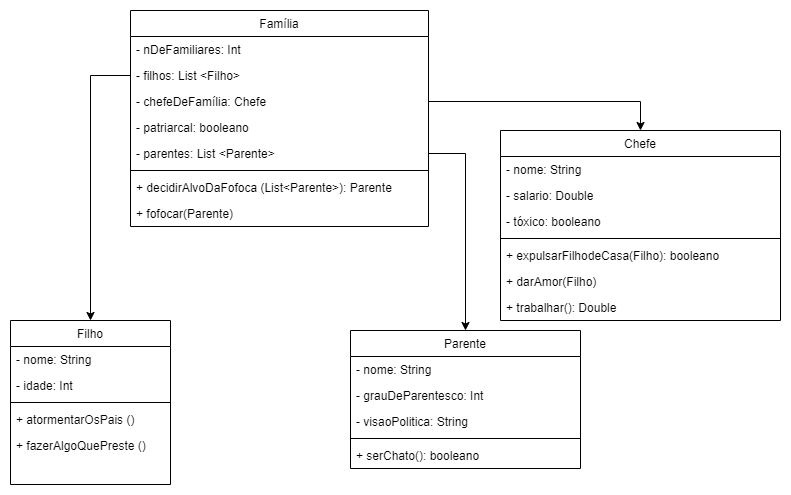

The diagram above was exported from draw.io. Its source (the exported page's mxGraphModel, read from the mxfile embedded in the PNG):
<mxGraphModel dx="1335" dy="660" grid="1" gridSize="10" guides="1" tooltips="1" connect="1" arrows="1" fold="1" page="1" pageScale="1" pageWidth="827" pageHeight="1169" math="0" shadow="0">
  <root>
    <mxCell id="WIyWlLk6GJQsqaUBKTNV-0" />
    <mxCell id="WIyWlLk6GJQsqaUBKTNV-1" parent="WIyWlLk6GJQsqaUBKTNV-0" />
    <mxCell id="zkfFHV4jXpPFQw0GAbJ--0" value="Família" style="swimlane;fontStyle=0;align=center;verticalAlign=top;childLayout=stackLayout;horizontal=1;startSize=26;horizontalStack=0;resizeParent=1;resizeLast=0;collapsible=1;marginBottom=0;rounded=0;shadow=0;strokeWidth=1;" parent="WIyWlLk6GJQsqaUBKTNV-1" vertex="1">
      <mxGeometry x="160" y="20" width="298" height="216" as="geometry">
        <mxRectangle x="230" y="140" width="160" height="26" as="alternateBounds" />
      </mxGeometry>
    </mxCell>
    <mxCell id="zkfFHV4jXpPFQw0GAbJ--2" value="- nDeFamiliares: Int" style="text;align=left;verticalAlign=top;spacingLeft=4;spacingRight=4;overflow=hidden;rotatable=0;points=[[0,0.5],[1,0.5]];portConstraint=eastwest;rounded=0;shadow=0;html=0;" parent="zkfFHV4jXpPFQw0GAbJ--0" vertex="1">
      <mxGeometry y="26" width="298" height="26" as="geometry" />
    </mxCell>
    <mxCell id="te6JZNKkM5usNE-sQfK9-13" value="- filhos: List &lt;Filho&gt;&#10;" style="text;align=left;verticalAlign=top;spacingLeft=4;spacingRight=4;overflow=hidden;rotatable=0;points=[[0,0.5],[1,0.5]];portConstraint=eastwest;rounded=0;shadow=0;html=0;" parent="zkfFHV4jXpPFQw0GAbJ--0" vertex="1">
      <mxGeometry y="52" width="298" height="26" as="geometry" />
    </mxCell>
    <mxCell id="te6JZNKkM5usNE-sQfK9-14" value="- chefeDeFamília: Chefe" style="text;align=left;verticalAlign=top;spacingLeft=4;spacingRight=4;overflow=hidden;rotatable=0;points=[[0,0.5],[1,0.5]];portConstraint=eastwest;rounded=0;shadow=0;html=0;" parent="zkfFHV4jXpPFQw0GAbJ--0" vertex="1">
      <mxGeometry y="78" width="298" height="26" as="geometry" />
    </mxCell>
    <mxCell id="te6JZNKkM5usNE-sQfK9-23" value="- patriarcal: booleano" style="text;align=left;verticalAlign=top;spacingLeft=4;spacingRight=4;overflow=hidden;rotatable=0;points=[[0,0.5],[1,0.5]];portConstraint=eastwest;rounded=0;shadow=0;html=0;" parent="zkfFHV4jXpPFQw0GAbJ--0" vertex="1">
      <mxGeometry y="104" width="298" height="26" as="geometry" />
    </mxCell>
    <mxCell id="L07FW4BJwrucV3IX1lkx-0" value="- parentes: List &lt;Parente&gt;" style="text;align=left;verticalAlign=top;spacingLeft=4;spacingRight=4;overflow=hidden;rotatable=0;points=[[0,0.5],[1,0.5]];portConstraint=eastwest;rounded=0;shadow=0;html=0;" vertex="1" parent="zkfFHV4jXpPFQw0GAbJ--0">
      <mxGeometry y="130" width="298" height="26" as="geometry" />
    </mxCell>
    <mxCell id="zkfFHV4jXpPFQw0GAbJ--4" value="" style="line;html=1;strokeWidth=1;align=left;verticalAlign=middle;spacingTop=-1;spacingLeft=3;spacingRight=3;rotatable=0;labelPosition=right;points=[];portConstraint=eastwest;" parent="zkfFHV4jXpPFQw0GAbJ--0" vertex="1">
      <mxGeometry y="156" width="298" height="8" as="geometry" />
    </mxCell>
    <mxCell id="te6JZNKkM5usNE-sQfK9-18" value="+ decidirAlvoDaFofoca (List&lt;Parente&gt;): Parente" style="text;align=left;verticalAlign=top;spacingLeft=4;spacingRight=4;overflow=hidden;rotatable=0;points=[[0,0.5],[1,0.5]];portConstraint=eastwest;" parent="zkfFHV4jXpPFQw0GAbJ--0" vertex="1">
      <mxGeometry y="164" width="298" height="26" as="geometry" />
    </mxCell>
    <mxCell id="te6JZNKkM5usNE-sQfK9-12" value="+ fofocar(Parente)" style="text;align=left;verticalAlign=top;spacingLeft=4;spacingRight=4;overflow=hidden;rotatable=0;points=[[0,0.5],[1,0.5]];portConstraint=eastwest;" parent="zkfFHV4jXpPFQw0GAbJ--0" vertex="1">
      <mxGeometry y="190" width="298" height="26" as="geometry" />
    </mxCell>
    <mxCell id="zkfFHV4jXpPFQw0GAbJ--6" value="Filho" style="swimlane;fontStyle=0;align=center;verticalAlign=top;childLayout=stackLayout;horizontal=1;startSize=26;horizontalStack=0;resizeParent=1;resizeLast=0;collapsible=1;marginBottom=0;rounded=0;shadow=0;strokeWidth=1;" parent="WIyWlLk6GJQsqaUBKTNV-1" vertex="1">
      <mxGeometry x="40" y="330" width="160" height="164" as="geometry">
        <mxRectangle x="130" y="380" width="160" height="26" as="alternateBounds" />
      </mxGeometry>
    </mxCell>
    <mxCell id="zkfFHV4jXpPFQw0GAbJ--7" value="- nome: String&#10;" style="text;align=left;verticalAlign=top;spacingLeft=4;spacingRight=4;overflow=hidden;rotatable=0;points=[[0,0.5],[1,0.5]];portConstraint=eastwest;" parent="zkfFHV4jXpPFQw0GAbJ--6" vertex="1">
      <mxGeometry y="26" width="160" height="26" as="geometry" />
    </mxCell>
    <mxCell id="zkfFHV4jXpPFQw0GAbJ--8" value="- idade: Int" style="text;align=left;verticalAlign=top;spacingLeft=4;spacingRight=4;overflow=hidden;rotatable=0;points=[[0,0.5],[1,0.5]];portConstraint=eastwest;rounded=0;shadow=0;html=0;" parent="zkfFHV4jXpPFQw0GAbJ--6" vertex="1">
      <mxGeometry y="52" width="160" height="26" as="geometry" />
    </mxCell>
    <mxCell id="zkfFHV4jXpPFQw0GAbJ--9" value="" style="line;html=1;strokeWidth=1;align=left;verticalAlign=middle;spacingTop=-1;spacingLeft=3;spacingRight=3;rotatable=0;labelPosition=right;points=[];portConstraint=eastwest;" parent="zkfFHV4jXpPFQw0GAbJ--6" vertex="1">
      <mxGeometry y="78" width="160" height="8" as="geometry" />
    </mxCell>
    <mxCell id="zkfFHV4jXpPFQw0GAbJ--10" value="+ atormentarOsPais ()" style="text;align=left;verticalAlign=top;spacingLeft=4;spacingRight=4;overflow=hidden;rotatable=0;points=[[0,0.5],[1,0.5]];portConstraint=eastwest;fontStyle=0" parent="zkfFHV4jXpPFQw0GAbJ--6" vertex="1">
      <mxGeometry y="86" width="160" height="26" as="geometry" />
    </mxCell>
    <mxCell id="te6JZNKkM5usNE-sQfK9-19" value="+ fazerAlgoQuePreste ()" style="text;align=left;verticalAlign=top;spacingLeft=4;spacingRight=4;overflow=hidden;rotatable=0;points=[[0,0.5],[1,0.5]];portConstraint=eastwest;fontStyle=0" parent="zkfFHV4jXpPFQw0GAbJ--6" vertex="1">
      <mxGeometry y="112" width="160" height="26" as="geometry" />
    </mxCell>
    <mxCell id="te6JZNKkM5usNE-sQfK9-0" value="Chefe" style="swimlane;fontStyle=0;align=center;verticalAlign=top;childLayout=stackLayout;horizontal=1;startSize=26;horizontalStack=0;resizeParent=1;resizeLast=0;collapsible=1;marginBottom=0;rounded=0;shadow=0;strokeWidth=1;" parent="WIyWlLk6GJQsqaUBKTNV-1" vertex="1">
      <mxGeometry x="530" y="140" width="280" height="190" as="geometry">
        <mxRectangle x="550" y="140" width="160" height="26" as="alternateBounds" />
      </mxGeometry>
    </mxCell>
    <mxCell id="te6JZNKkM5usNE-sQfK9-4" value="- nome: String&#10;" style="text;align=left;verticalAlign=top;spacingLeft=4;spacingRight=4;overflow=hidden;rotatable=0;points=[[0,0.5],[1,0.5]];portConstraint=eastwest;rounded=0;shadow=0;html=0;" parent="te6JZNKkM5usNE-sQfK9-0" vertex="1">
      <mxGeometry y="26" width="280" height="26" as="geometry" />
    </mxCell>
    <mxCell id="te6JZNKkM5usNE-sQfK9-39" value="- salario: Double&#10;" style="text;align=left;verticalAlign=top;spacingLeft=4;spacingRight=4;overflow=hidden;rotatable=0;points=[[0,0.5],[1,0.5]];portConstraint=eastwest;rounded=0;shadow=0;html=0;" parent="te6JZNKkM5usNE-sQfK9-0" vertex="1">
      <mxGeometry y="52" width="280" height="26" as="geometry" />
    </mxCell>
    <mxCell id="te6JZNKkM5usNE-sQfK9-21" value="- tóxico: booleano&#10;" style="text;align=left;verticalAlign=top;spacingLeft=4;spacingRight=4;overflow=hidden;rotatable=0;points=[[0,0.5],[1,0.5]];portConstraint=eastwest;rounded=0;shadow=0;html=0;" parent="te6JZNKkM5usNE-sQfK9-0" vertex="1">
      <mxGeometry y="78" width="280" height="26" as="geometry" />
    </mxCell>
    <mxCell id="te6JZNKkM5usNE-sQfK9-6" value="" style="line;html=1;strokeWidth=1;align=left;verticalAlign=middle;spacingTop=-1;spacingLeft=3;spacingRight=3;rotatable=0;labelPosition=right;points=[];portConstraint=eastwest;" parent="te6JZNKkM5usNE-sQfK9-0" vertex="1">
      <mxGeometry y="104" width="280" height="8" as="geometry" />
    </mxCell>
    <mxCell id="te6JZNKkM5usNE-sQfK9-7" value="+ expulsarFilhodeCasa(Filho): booleano" style="text;align=left;verticalAlign=top;spacingLeft=4;spacingRight=4;overflow=hidden;rotatable=0;points=[[0,0.5],[1,0.5]];portConstraint=eastwest;" parent="te6JZNKkM5usNE-sQfK9-0" vertex="1">
      <mxGeometry y="112" width="280" height="26" as="geometry" />
    </mxCell>
    <mxCell id="te6JZNKkM5usNE-sQfK9-42" value="+ darAmor(Filho)" style="text;align=left;verticalAlign=top;spacingLeft=4;spacingRight=4;overflow=hidden;rotatable=0;points=[[0,0.5],[1,0.5]];portConstraint=eastwest;" parent="te6JZNKkM5usNE-sQfK9-0" vertex="1">
      <mxGeometry y="138" width="280" height="26" as="geometry" />
    </mxCell>
    <mxCell id="te6JZNKkM5usNE-sQfK9-8" value="+ trabalhar(): Double" style="text;align=left;verticalAlign=top;spacingLeft=4;spacingRight=4;overflow=hidden;rotatable=0;points=[[0,0.5],[1,0.5]];portConstraint=eastwest;" parent="te6JZNKkM5usNE-sQfK9-0" vertex="1">
      <mxGeometry y="164" width="280" height="26" as="geometry" />
    </mxCell>
    <mxCell id="te6JZNKkM5usNE-sQfK9-26" value="Parente" style="swimlane;fontStyle=0;align=center;verticalAlign=top;childLayout=stackLayout;horizontal=1;startSize=26;horizontalStack=0;resizeParent=1;resizeLast=0;collapsible=1;marginBottom=0;rounded=0;shadow=0;strokeWidth=1;" parent="WIyWlLk6GJQsqaUBKTNV-1" vertex="1">
      <mxGeometry x="380" y="340" width="230" height="138" as="geometry">
        <mxRectangle x="230" y="140" width="160" height="26" as="alternateBounds" />
      </mxGeometry>
    </mxCell>
    <mxCell id="te6JZNKkM5usNE-sQfK9-27" value="- nome: String" style="text;align=left;verticalAlign=top;spacingLeft=4;spacingRight=4;overflow=hidden;rotatable=0;points=[[0,0.5],[1,0.5]];portConstraint=eastwest;rounded=0;shadow=0;html=0;" parent="te6JZNKkM5usNE-sQfK9-26" vertex="1">
      <mxGeometry y="26" width="230" height="26" as="geometry" />
    </mxCell>
    <mxCell id="te6JZNKkM5usNE-sQfK9-28" value="- grauDeParentesco: Int&#10;" style="text;align=left;verticalAlign=top;spacingLeft=4;spacingRight=4;overflow=hidden;rotatable=0;points=[[0,0.5],[1,0.5]];portConstraint=eastwest;rounded=0;shadow=0;html=0;" parent="te6JZNKkM5usNE-sQfK9-26" vertex="1">
      <mxGeometry y="52" width="230" height="26" as="geometry" />
    </mxCell>
    <mxCell id="L07FW4BJwrucV3IX1lkx-2" value="- visaoPolitica: String&#10;" style="text;align=left;verticalAlign=top;spacingLeft=4;spacingRight=4;overflow=hidden;rotatable=0;points=[[0,0.5],[1,0.5]];portConstraint=eastwest;rounded=0;shadow=0;html=0;" vertex="1" parent="te6JZNKkM5usNE-sQfK9-26">
      <mxGeometry y="78" width="230" height="26" as="geometry" />
    </mxCell>
    <mxCell id="te6JZNKkM5usNE-sQfK9-31" value="" style="line;html=1;strokeWidth=1;align=left;verticalAlign=middle;spacingTop=-1;spacingLeft=3;spacingRight=3;rotatable=0;labelPosition=right;points=[];portConstraint=eastwest;" parent="te6JZNKkM5usNE-sQfK9-26" vertex="1">
      <mxGeometry y="104" width="230" height="8" as="geometry" />
    </mxCell>
    <mxCell id="te6JZNKkM5usNE-sQfK9-32" value="+ serChato(): booleano" style="text;align=left;verticalAlign=top;spacingLeft=4;spacingRight=4;overflow=hidden;rotatable=0;points=[[0,0.5],[1,0.5]];portConstraint=eastwest;" parent="te6JZNKkM5usNE-sQfK9-26" vertex="1">
      <mxGeometry y="112" width="230" height="26" as="geometry" />
    </mxCell>
    <mxCell id="te6JZNKkM5usNE-sQfK9-36" style="edgeStyle=orthogonalEdgeStyle;rounded=0;orthogonalLoop=1;jettySize=auto;html=1;exitX=0;exitY=0.5;exitDx=0;exitDy=0;" parent="WIyWlLk6GJQsqaUBKTNV-1" source="te6JZNKkM5usNE-sQfK9-13" target="zkfFHV4jXpPFQw0GAbJ--6" edge="1">
      <mxGeometry relative="1" as="geometry" />
    </mxCell>
    <mxCell id="te6JZNKkM5usNE-sQfK9-41" style="edgeStyle=orthogonalEdgeStyle;rounded=0;orthogonalLoop=1;jettySize=auto;html=1;exitX=1;exitY=0.5;exitDx=0;exitDy=0;entryX=0.5;entryY=0;entryDx=0;entryDy=0;" parent="WIyWlLk6GJQsqaUBKTNV-1" source="te6JZNKkM5usNE-sQfK9-14" target="te6JZNKkM5usNE-sQfK9-0" edge="1">
      <mxGeometry relative="1" as="geometry" />
    </mxCell>
    <mxCell id="L07FW4BJwrucV3IX1lkx-1" style="edgeStyle=orthogonalEdgeStyle;rounded=0;orthogonalLoop=1;jettySize=auto;html=1;exitX=1;exitY=0.5;exitDx=0;exitDy=0;" edge="1" parent="WIyWlLk6GJQsqaUBKTNV-1" source="L07FW4BJwrucV3IX1lkx-0" target="te6JZNKkM5usNE-sQfK9-26">
      <mxGeometry relative="1" as="geometry">
        <mxPoint x="262" y="155" as="sourcePoint" />
        <mxPoint x="182" y="340" as="targetPoint" />
      </mxGeometry>
    </mxCell>
  </root>
</mxGraphModel>